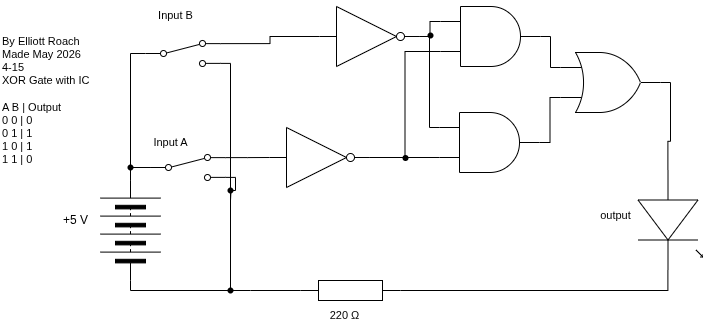

The diagram above was exported from draw.io. Its source (the exported page's mxGraphModel, read from the mxfile embedded in the PNG):
<mxGraphModel dx="1086" dy="1492" grid="1" gridSize="10" guides="1" tooltips="1" connect="1" arrows="1" fold="1" page="1" pageScale="1" pageWidth="850" pageHeight="1100" math="0" shadow="0">
  <root>
    <mxCell id="0" />
    <mxCell id="1" parent="0" />
    <mxCell id="3" value="" style="pointerEvents=1;verticalLabelPosition=bottom;shadow=0;dashed=0;align=center;html=1;verticalAlign=top;shape=mxgraph.electrical.resistors.resistor_1;rotation=0;" parent="1" vertex="1">
      <mxGeometry x="430" y="110" width="100" height="20" as="geometry" />
    </mxCell>
    <mxCell id="4" value="" style="verticalLabelPosition=bottom;shadow=0;dashed=0;align=center;html=1;verticalAlign=top;shape=mxgraph.electrical.opto_electronics.led_1;pointerEvents=1;rotation=90;" parent="1" vertex="1">
      <mxGeometry x="750" y="17" width="100" height="65" as="geometry" />
    </mxCell>
    <mxCell id="8" style="edgeStyle=orthogonalEdgeStyle;shape=connector;curved=0;rounded=0;html=1;exitDx=0;exitDy=0;exitPerimeter=0;entryX=0;entryY=0.5;entryDx=0;entryDy=0;strokeColor=#000000;align=center;verticalAlign=middle;fontFamily=Helvetica;fontSize=11;fontColor=default;labelBackgroundColor=default;endArrow=none;endFill=0;" parent="1" source="18" target="11" edge="1">
      <mxGeometry relative="1" as="geometry">
        <mxPoint x="342.9" y="48.809999999999945" as="targetPoint" />
      </mxGeometry>
    </mxCell>
    <mxCell id="9" value="220&amp;nbsp;Ω" style="text;html=1;align=center;verticalAlign=middle;resizable=0;points=[];autosize=1;strokeColor=none;fillColor=none;fontFamily=Helvetica;fontSize=11;fontColor=default;labelBackgroundColor=default;" parent="1" vertex="1">
      <mxGeometry x="449" y="130" width="50" height="30" as="geometry" />
    </mxCell>
    <mxCell id="10" value="By Elliott Roach&lt;div&gt;Made May 2026&amp;nbsp;&lt;/div&gt;&lt;div&gt;4-15&lt;/div&gt;&lt;div&gt;XOR Gate with IC&lt;/div&gt;&lt;div&gt;&lt;br&gt;&lt;/div&gt;&lt;div&gt;A B | Output&lt;/div&gt;&lt;div&gt;0 0 | 0&lt;/div&gt;&lt;div&gt;0 1 | 1&lt;/div&gt;&lt;div&gt;1 0 | 1&lt;/div&gt;&lt;div&gt;1 1 | 0&lt;/div&gt;" style="text;html=1;align=left;verticalAlign=middle;resizable=0;points=[];autosize=1;strokeColor=none;fillColor=none;fontFamily=Helvetica;fontSize=11;fontColor=default;labelBackgroundColor=default;" parent="1" vertex="1">
      <mxGeometry x="130" y="-145" width="110" height="150" as="geometry" />
    </mxCell>
    <mxCell id="67" style="edgeStyle=orthogonalEdgeStyle;shape=connector;curved=0;rounded=0;html=1;exitX=1;exitY=0.5;exitDx=0;exitDy=0;entryX=0;entryY=0.5;entryDx=0;entryDy=0;strokeColor=#000000;align=center;verticalAlign=middle;fontFamily=Helvetica;fontSize=11;fontColor=default;labelBackgroundColor=default;endArrow=none;endFill=0;" parent="1" source="11" target="13" edge="1">
      <mxGeometry relative="1" as="geometry" />
    </mxCell>
    <mxCell id="11" value="" style="pointerEvents=1;verticalLabelPosition=bottom;shadow=0;dashed=0;align=center;html=1;verticalAlign=top;shape=mxgraph.electrical.miscellaneous.batteryStack;fontFamily=Helvetica;fontSize=11;fontColor=default;labelBackgroundColor=default;rotation=-90;" parent="1" vertex="1">
      <mxGeometry x="210" y="30" width="100" height="60" as="geometry" />
    </mxCell>
    <mxCell id="12" value="+5 V" style="text;html=1;align=center;verticalAlign=middle;resizable=0;points=[];autosize=1;strokeColor=none;fillColor=none;" parent="1" vertex="1">
      <mxGeometry x="180" y="35" width="50" height="30" as="geometry" />
    </mxCell>
    <mxCell id="16" style="edgeStyle=orthogonalEdgeStyle;shape=connector;curved=0;rounded=0;html=1;exitX=1;exitY=0.88;exitDx=0;exitDy=0;strokeColor=#000000;align=center;verticalAlign=middle;fontFamily=Helvetica;fontSize=11;fontColor=default;labelBackgroundColor=default;endArrow=none;endFill=0;" parent="1" source="13" edge="1">
      <mxGeometry relative="1" as="geometry">
        <mxPoint x="360" y="120" as="targetPoint" />
        <Array as="points">
          <mxPoint x="360" y="-107" />
        </Array>
      </mxGeometry>
    </mxCell>
    <mxCell id="13" value="" style="html=1;shape=mxgraph.electrical.electro-mechanical.twoWaySwitch;aspect=fixed;elSwitchState=2;fontFamily=Helvetica;fontSize=11;fontColor=default;labelBackgroundColor=default;" parent="1" vertex="1">
      <mxGeometry x="275" y="-130" width="75" height="26" as="geometry" />
    </mxCell>
    <mxCell id="18" value="" style="shape=waypoint;sketch=0;size=6;pointerEvents=1;points=[];fillColor=none;resizable=0;rotatable=0;perimeter=centerPerimeter;snapToPoint=1;fontFamily=Helvetica;fontSize=11;fontColor=default;labelBackgroundColor=default;" parent="1" vertex="1">
      <mxGeometry x="350" y="110" width="20" height="20" as="geometry" />
    </mxCell>
    <mxCell id="20" value="Input A" style="text;html=1;align=center;verticalAlign=middle;resizable=0;points=[];autosize=1;strokeColor=none;fillColor=none;fontFamily=Helvetica;fontSize=11;fontColor=default;labelBackgroundColor=default;" parent="1" vertex="1">
      <mxGeometry x="270" y="-43" width="60" height="30" as="geometry" />
    </mxCell>
    <mxCell id="23" style="edgeStyle=orthogonalEdgeStyle;shape=connector;curved=0;rounded=0;html=1;exitX=1;exitY=0.54;exitDx=0;exitDy=0;exitPerimeter=0;entryX=1;entryY=0.5;entryDx=0;entryDy=0;entryPerimeter=0;strokeColor=#000000;align=center;verticalAlign=middle;fontFamily=Helvetica;fontSize=11;fontColor=default;labelBackgroundColor=default;endArrow=none;endFill=0;" parent="1" source="4" target="3" edge="1">
      <mxGeometry relative="1" as="geometry" />
    </mxCell>
    <mxCell id="24" style="edgeStyle=orthogonalEdgeStyle;shape=connector;curved=0;rounded=0;html=1;exitX=0;exitY=0.5;exitDx=0;exitDy=0;exitPerimeter=0;entryX=0.549;entryY=0.654;entryDx=0;entryDy=0;entryPerimeter=0;strokeColor=#000000;align=center;verticalAlign=middle;fontFamily=Helvetica;fontSize=11;fontColor=default;labelBackgroundColor=default;endArrow=none;endFill=0;" parent="1" source="3" target="18" edge="1">
      <mxGeometry relative="1" as="geometry">
        <Array as="points">
          <mxPoint x="380" y="120" />
          <mxPoint x="380" y="120" />
        </Array>
      </mxGeometry>
    </mxCell>
    <mxCell id="34" value="output" style="text;html=1;align=center;verticalAlign=middle;resizable=0;points=[];autosize=1;strokeColor=none;fillColor=none;fontFamily=Helvetica;fontSize=11;fontColor=default;labelBackgroundColor=default;" parent="1" vertex="1">
      <mxGeometry x="720" y="30" width="50" height="30" as="geometry" />
    </mxCell>
    <mxCell id="68" style="edgeStyle=orthogonalEdgeStyle;shape=connector;curved=0;rounded=0;html=1;exitDx=0;exitDy=0;entryX=1;entryY=0.5;entryDx=0;entryDy=0;strokeColor=#000000;align=center;verticalAlign=middle;fontFamily=Helvetica;fontSize=11;fontColor=default;labelBackgroundColor=default;endArrow=none;endFill=0;" parent="1" source="69" target="11" edge="1">
      <mxGeometry relative="1" as="geometry" />
    </mxCell>
    <mxCell id="65" value="" style="html=1;shape=mxgraph.electrical.electro-mechanical.twoWaySwitch;aspect=fixed;elSwitchState=2;fontFamily=Helvetica;fontSize=11;fontColor=default;labelBackgroundColor=default;" parent="1" vertex="1">
      <mxGeometry x="280" y="-16" width="75" height="26" as="geometry" />
    </mxCell>
    <mxCell id="70" value="" style="edgeStyle=orthogonalEdgeStyle;shape=connector;curved=0;rounded=0;html=1;exitX=0;exitY=0.5;exitDx=0;exitDy=0;entryDx=0;entryDy=0;strokeColor=#000000;align=center;verticalAlign=middle;fontFamily=Helvetica;fontSize=11;fontColor=default;labelBackgroundColor=default;endArrow=none;endFill=0;" parent="1" source="65" target="69" edge="1">
      <mxGeometry relative="1" as="geometry">
        <mxPoint x="280" y="-3" as="sourcePoint" />
        <mxPoint x="260" y="10" as="targetPoint" />
      </mxGeometry>
    </mxCell>
    <mxCell id="69" value="" style="shape=waypoint;sketch=0;size=6;pointerEvents=1;points=[];fillColor=none;resizable=0;rotatable=0;perimeter=centerPerimeter;snapToPoint=1;fontFamily=Helvetica;fontSize=11;fontColor=default;labelBackgroundColor=default;" parent="1" vertex="1">
      <mxGeometry x="250" y="-13" width="20" height="20" as="geometry" />
    </mxCell>
    <mxCell id="73" value="" style="shape=waypoint;sketch=0;size=6;pointerEvents=1;points=[];fillColor=none;resizable=0;rotatable=0;perimeter=centerPerimeter;snapToPoint=1;fontFamily=Helvetica;fontSize=11;fontColor=default;labelBackgroundColor=default;" parent="1" vertex="1">
      <mxGeometry x="350" y="10" width="20" height="20" as="geometry" />
    </mxCell>
    <mxCell id="75" style="edgeStyle=orthogonalEdgeStyle;shape=connector;curved=0;rounded=0;html=1;exitX=1;exitY=0.88;exitDx=0;exitDy=0;strokeColor=#000000;align=center;verticalAlign=middle;fontFamily=Helvetica;fontSize=11;fontColor=default;labelBackgroundColor=default;endArrow=none;endFill=0;" parent="1" source="65" edge="1">
      <mxGeometry relative="1" as="geometry">
        <mxPoint x="360" y="30" as="targetPoint" />
      </mxGeometry>
    </mxCell>
    <mxCell id="78" style="edgeStyle=orthogonalEdgeStyle;shape=connector;curved=0;rounded=0;html=1;exitX=0;exitY=0.5;exitDx=0;exitDy=0;exitPerimeter=0;entryX=1;entryY=0.12;entryDx=0;entryDy=0;strokeColor=#000000;align=center;verticalAlign=middle;fontFamily=Helvetica;fontSize=11;fontColor=default;labelBackgroundColor=default;endArrow=none;endFill=0;" parent="1" source="85" target="13" edge="1">
      <mxGeometry relative="1" as="geometry">
        <mxPoint x="424" y="-85" as="sourcePoint" />
      </mxGeometry>
    </mxCell>
    <mxCell id="79" style="edgeStyle=orthogonalEdgeStyle;shape=connector;curved=0;rounded=0;html=1;exitX=1;exitY=0.12;exitDx=0;exitDy=0;entryX=0;entryY=0.5;entryDx=0;entryDy=0;entryPerimeter=0;strokeColor=#000000;align=center;verticalAlign=middle;fontFamily=Helvetica;fontSize=11;fontColor=default;labelBackgroundColor=default;endArrow=none;endFill=0;" parent="1" source="65" target="81" edge="1">
      <mxGeometry relative="1" as="geometry">
        <mxPoint x="424" y="-55" as="targetPoint" />
      </mxGeometry>
    </mxCell>
    <mxCell id="80" value="Input B" style="text;html=1;align=center;verticalAlign=middle;resizable=0;points=[];autosize=1;strokeColor=none;fillColor=none;fontFamily=Helvetica;fontSize=11;fontColor=default;labelBackgroundColor=default;" parent="1" vertex="1">
      <mxGeometry x="270" y="-170" width="70" height="30" as="geometry" />
    </mxCell>
    <mxCell id="81" value="" style="verticalLabelPosition=bottom;shadow=0;dashed=0;align=center;html=1;verticalAlign=top;shape=mxgraph.electrical.logic_gates.inverter_2" parent="1" vertex="1">
      <mxGeometry x="399" y="-43" width="100" height="60" as="geometry" />
    </mxCell>
    <mxCell id="85" value="" style="verticalLabelPosition=bottom;shadow=0;dashed=0;align=center;html=1;verticalAlign=top;shape=mxgraph.electrical.logic_gates.inverter_2" vertex="1" parent="1">
      <mxGeometry x="449" y="-164" width="100" height="60" as="geometry" />
    </mxCell>
    <mxCell id="86" value="" style="verticalLabelPosition=bottom;shadow=0;dashed=0;align=center;html=1;verticalAlign=top;shape=mxgraph.electrical.logic_gates.logic_gate;operation=and;" vertex="1" parent="1">
      <mxGeometry x="570" y="-164" width="100" height="60" as="geometry" />
    </mxCell>
    <mxCell id="88" style="edgeStyle=orthogonalEdgeStyle;shape=connector;curved=0;rounded=0;html=1;exitX=1;exitY=0.5;exitDx=0;exitDy=0;exitPerimeter=0;entryX=0;entryY=0.75;entryDx=0;entryDy=0;entryPerimeter=0;strokeColor=#000000;align=center;verticalAlign=middle;fontFamily=Helvetica;fontSize=11;fontColor=default;labelBackgroundColor=default;endArrow=none;endFill=0;" edge="1" parent="1" source="81" target="86">
      <mxGeometry relative="1" as="geometry" />
    </mxCell>
    <mxCell id="89" style="edgeStyle=orthogonalEdgeStyle;shape=connector;curved=0;rounded=0;html=1;exitX=1;exitY=0.5;exitDx=0;exitDy=0;exitPerimeter=0;entryX=0;entryY=0.25;entryDx=0;entryDy=0;entryPerimeter=0;strokeColor=#000000;align=center;verticalAlign=middle;fontFamily=Helvetica;fontSize=11;fontColor=default;labelBackgroundColor=default;endArrow=none;endFill=0;" edge="1" parent="1" source="85" target="86">
      <mxGeometry relative="1" as="geometry" />
    </mxCell>
    <mxCell id="90" value="" style="verticalLabelPosition=bottom;shadow=0;dashed=0;align=center;html=1;verticalAlign=top;shape=mxgraph.electrical.logic_gates.logic_gate;operation=and;" vertex="1" parent="1">
      <mxGeometry x="569" y="-58" width="100" height="60" as="geometry" />
    </mxCell>
    <mxCell id="91" style="edgeStyle=orthogonalEdgeStyle;shape=connector;curved=0;rounded=0;html=1;exitX=1;exitY=0.5;exitDx=0;exitDy=0;exitPerimeter=0;entryX=0;entryY=0.25;entryDx=0;entryDy=0;entryPerimeter=0;strokeColor=#000000;align=center;verticalAlign=middle;fontFamily=Helvetica;fontSize=11;fontColor=default;labelBackgroundColor=default;endArrow=none;endFill=0;" edge="1" parent="1" source="85" target="90">
      <mxGeometry relative="1" as="geometry" />
    </mxCell>
    <mxCell id="92" style="edgeStyle=orthogonalEdgeStyle;shape=connector;curved=0;rounded=0;html=1;exitX=1;exitY=0.5;exitDx=0;exitDy=0;exitPerimeter=0;entryX=0;entryY=0.75;entryDx=0;entryDy=0;entryPerimeter=0;strokeColor=#000000;align=center;verticalAlign=middle;fontFamily=Helvetica;fontSize=11;fontColor=default;labelBackgroundColor=default;endArrow=none;endFill=0;" edge="1" parent="1" source="81" target="90">
      <mxGeometry relative="1" as="geometry" />
    </mxCell>
    <mxCell id="93" value="" style="shape=waypoint;sketch=0;size=6;pointerEvents=1;points=[];fillColor=none;resizable=0;rotatable=0;perimeter=centerPerimeter;snapToPoint=1;fontFamily=Helvetica;fontSize=11;fontColor=default;labelBackgroundColor=default;" vertex="1" parent="1">
      <mxGeometry x="525" y="-22.5" width="20" height="20" as="geometry" />
    </mxCell>
    <mxCell id="96" value="" style="shape=waypoint;sketch=0;size=6;pointerEvents=1;points=[];fillColor=none;resizable=0;rotatable=0;perimeter=centerPerimeter;snapToPoint=1;fontFamily=Helvetica;fontSize=11;fontColor=default;labelBackgroundColor=default;" vertex="1" parent="1">
      <mxGeometry x="550" y="-145" width="20" height="20" as="geometry" />
    </mxCell>
    <mxCell id="97" value="" style="verticalLabelPosition=bottom;shadow=0;dashed=0;align=center;html=1;verticalAlign=top;shape=mxgraph.electrical.logic_gates.logic_gate;operation=or;fontFamily=Helvetica;fontSize=11;fontColor=default;labelBackgroundColor=default;" vertex="1" parent="1">
      <mxGeometry x="690" y="-118" width="100" height="60" as="geometry" />
    </mxCell>
    <mxCell id="98" style="edgeStyle=orthogonalEdgeStyle;shape=connector;curved=0;rounded=0;html=1;exitX=1;exitY=0.5;exitDx=0;exitDy=0;exitPerimeter=0;entryX=0;entryY=0.75;entryDx=0;entryDy=0;entryPerimeter=0;strokeColor=#000000;align=center;verticalAlign=middle;fontFamily=Helvetica;fontSize=11;fontColor=default;labelBackgroundColor=default;endArrow=none;endFill=0;" edge="1" parent="1" source="90" target="97">
      <mxGeometry relative="1" as="geometry" />
    </mxCell>
    <mxCell id="99" style="edgeStyle=orthogonalEdgeStyle;shape=connector;curved=0;rounded=0;html=1;exitX=1;exitY=0.5;exitDx=0;exitDy=0;exitPerimeter=0;entryX=0;entryY=0.25;entryDx=0;entryDy=0;entryPerimeter=0;strokeColor=#000000;align=center;verticalAlign=middle;fontFamily=Helvetica;fontSize=11;fontColor=default;labelBackgroundColor=default;endArrow=none;endFill=0;" edge="1" parent="1" source="86" target="97">
      <mxGeometry relative="1" as="geometry" />
    </mxCell>
    <mxCell id="100" style="edgeStyle=orthogonalEdgeStyle;shape=connector;curved=0;rounded=0;html=1;exitX=1;exitY=0.5;exitDx=0;exitDy=0;exitPerimeter=0;entryX=0;entryY=0.54;entryDx=0;entryDy=0;entryPerimeter=0;strokeColor=#000000;align=center;verticalAlign=middle;fontFamily=Helvetica;fontSize=11;fontColor=default;labelBackgroundColor=default;endArrow=none;endFill=0;" edge="1" parent="1" source="97" target="4">
      <mxGeometry relative="1" as="geometry" />
    </mxCell>
  </root>
</mxGraphModel>